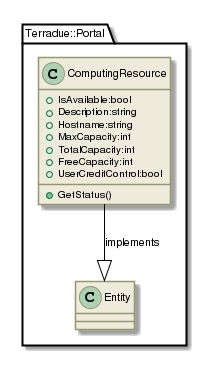

The diagram above was rendered by PlantUML. Its source (embedded in the PNG):
@startuml

skinparam backgroundColor #FFFFFF


skinparam sequence {

        ActorBorderColor #000000
   
        ArrowColor #919871 
        ArrowFontSize 8
        ArrowFontStyle plain
        ArrowFontName Arial
        
        LifeLineBorderColor #919871
        LifeLineBackgroundColor #EEEBDC

        ParticipantBorderColor #919871
        ParticipantBackgroundColor #EEEBDC
        ParticipantFontName Arial
        ParticipantFontSize 10
        ParticipantFontColor #000000

        ActorBackgroundColor #EEEBDC
        ActorFontColor #000000
        ActorFontSize 10
        ActorFontName Arial
         
}

skinparam class {

	ArrowFontColor #000000
	ArrowFontSize 10
	ArrowFontStyle plain
	ArrowFontName Arial
	
	AttributeFontColor #000000
	AttributeFontSize 10
	AttributeIconSize 11
	AttributeFontStyle plain
	AttributeFontName Arial

	FontColor #000000
	FontSize 11
	FontStyle plain
	FontName Arial

	StereotypeFontColor #000000
	StereotypeFontSize 10
	StereotypeFontStyle plain
	StereotypeFontName Arial

	BackgroundColor #EEEBDC
 	ArrowColor #919871
 	BorderColor #919871
 	
 }
 
skinparam component {
 
	FontSize 11 
 	BackgroundColor #EEEBDC
 	InterfaceBackgroundColor white
	InterfaceBorderColor black
 	BorderColor #919871
	ArrowColor black
 	ArrowFontColor #777777
 	FontName Arial
 	ArrowFontName Arial
	
	

}

skinparam package {
	FontColor black
	FontSize 11
	FontStyle plain
	FontName Arial
}

skinparam state {
	BackgroundColor #EEEBDC
	BorderColor #919871
	ArrowColor  black
	

	FontColor black
	FontSize 11
	FontStyle plain
	FontName Arial

	ArrowFontColor black
	ArrowFontSize 11
	ArrowFontStyle plain
	ArrowFontName Arial
	AttributeFontColor black
	AttributeFontSize 11
	AttributeFontStyle plain
	AttributeFontName Arial
	
}

skinparam activity {
	
	ArrowColor black
	BackgroundColor #EEEBDC
	BorderColor #919871
	StartColor black
	EndColor black
	BarColor #919871
	
	FontColor black
	FontSize 11
	FontStyle plain
	FontName Arial

	ArrowFontColor black
	ArrowFontSize 11
	ArrowFontStyle plain
	ArrowFontName Arial

}

skinparam usecase {
	
	BackgroundColor #EEEBDC
 	InterfaceBackgroundColor white
	InterfaceBorderColor black
 	BorderColor #919871
	ArrowColor black
	ActorBorderColor #919871
	ActorFontName Courier

}
skinparam backgroundColor #FFFFFF
skinparam componentStyle uml2
set namespaceSeparator ::
class Terradue::Portal::ComputingResource {
[[../information/classes/class_terradue_1_1_portal_1_1_computing_resource.html]]
 +IsAvailable:bool
 +Description:string
 +Hostname:string
 +MaxCapacity:int
 +TotalCapacity:int
 +FreeCapacity:int
 +UserCreditControl:bool
 +GetStatus()
}
Terradue::Portal::ComputingResource  --|>  Terradue::Portal::Entity : implements

@enduml